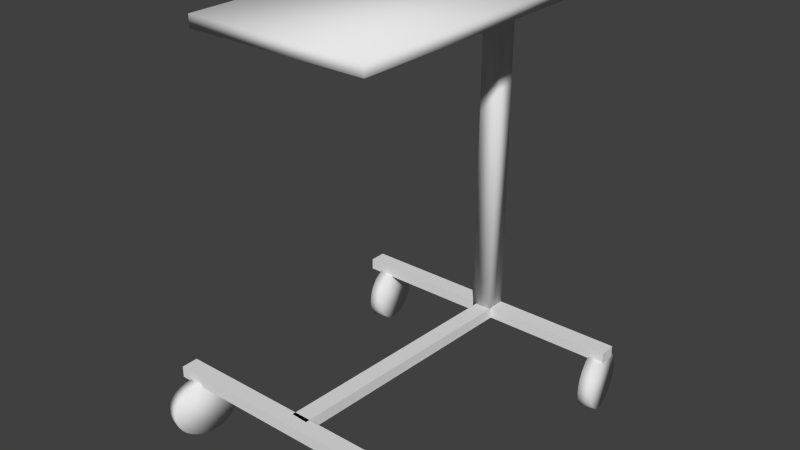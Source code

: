 # Source: table_FIN.blend  (saved by Blender 2.76.0; exported with 4.5.12 LTS)
import bpy
from mathutils import Matrix  # noqa: F401  (used for matrix-valued properties, if any)

bpy.ops.wm.read_factory_settings(use_empty=True)
scene = bpy.context.scene
scene.name = 'Scene'

# ---- collections
col_collection_1 = bpy.data.collections.new('Collection 1'); scene.collection.children.link(col_collection_1)

# ---- materials (node trees are filled in below, after node groups)
mat_tablewheels = bpy.data.materials.new('TableWheels')
mat_tablewheels.alpha_threshold = 0.0
mat_tablewheels.roughness = 0.5
mat_tablelegs = bpy.data.materials.new('TableLegs')
mat_tablelegs.alpha_threshold = 0.0
mat_tablelegs.roughness = 0.5
mat_tablesurface = bpy.data.materials.new('TableSurface')
mat_tablesurface.alpha_threshold = 0.0
mat_tablesurface.roughness = 0.5

# ---- material node trees
mat_tablewheels.use_nodes = True; mat_tablewheels.node_tree.nodes.clear()
_N = mat_tablewheels.node_tree.nodes; _L = mat_tablewheels.node_tree.links
n0 = _N.new('ShaderNodeOutputMaterial'); n0.name = 'Material Output'; n0.location = (300, 300)
n1 = _N.new('ShaderNodeBsdfDiffuse'); n1.name = 'Diffuse BSDF'; n1.location = (10, 300)
_L.new(n1.outputs[0], n0.inputs[0])
n0.is_active_output = True
mat_tablelegs.use_nodes = True; mat_tablelegs.node_tree.nodes.clear()
_N = mat_tablelegs.node_tree.nodes; _L = mat_tablelegs.node_tree.links
n0 = _N.new('ShaderNodeOutputMaterial'); n0.name = 'Material Output'; n0.location = (300, 300)
n1 = _N.new('ShaderNodeBsdfDiffuse'); n1.name = 'Diffuse BSDF'; n1.location = (10, 300)
_L.new(n1.outputs[0], n0.inputs[0])
n0.is_active_output = True
mat_tablesurface.use_nodes = True; mat_tablesurface.node_tree.nodes.clear()
_N = mat_tablesurface.node_tree.nodes; _L = mat_tablesurface.node_tree.links
n0 = _N.new('ShaderNodeOutputMaterial'); n0.name = 'Material Output'; n0.location = (300, 300)
n1 = _N.new('ShaderNodeBsdfDiffuse'); n1.name = 'Diffuse BSDF'; n1.location = (10, 300)
_L.new(n1.outputs[0], n0.inputs[0])
n0.is_active_output = True

# ---- world
world_world = bpy.data.worlds.new('World'); scene.world = world_world
world_world.color = (0.05088, 0.05088, 0.05088)
world_world.use_sun_shadow = False
world_world.sun_shadow_jitter_overblur = 0.0
world_world.cycles.sampling_method = 'NONE'
world_world.cycles.sample_map_resolution = 256

# ---- meshes
me_cylinder_026 = bpy.data.meshes.new('Cylinder.026')
me_cylinder_026.from_pydata([(6.379, 4.542, 0.3638), (6.299, 4.528, 0.361), (6.372, 4.578, 0.3607), (6.293, 4.563, 0.3579), (6.367, 4.611, 0.3516), (6.287, 4.597, 0.3488), (6.362, 4.642, 0.3368), (6.282, 4.628, 0.334), (6.357, 4.67, 0.3169), (6.277, 4.655, 0.3141), (6.354, 4.692, 0.2927), (6.274, 4.678, 0.2899), (6.352, 4.709, 0.265), (6.272, 4.695, 0.2622), (6.351, 4.72, 0.235), (6.271, 4.705, 0.2322), (6.352, 4.723, 0.2037), (6.272, 4.709, 0.201), (6.353, 4.72, 0.1725), (6.274, 4.706, 0.1697), (6.356, 4.71, 0.1425), (6.276, 4.696, 0.1397), (6.36, 4.693, 0.1148), (6.28, 4.679, 0.112), (6.365, 4.671, 0.09056), (6.285, 4.657, 0.08778), (6.371, 4.644, 0.07066), (6.291, 4.63, 0.06788), (6.377, 4.613, 0.05587), (6.297, 4.599, 0.05309), (6.383, 4.579, 0.04676), (6.303, 4.565, 0.04398), (6.389, 4.544, 0.04368), (6.309, 4.53, 0.0409), (6.396, 4.509, 0.04676), (6.316, 4.495, 0.04398), (6.401, 4.475, 0.05587), (6.321, 4.461, 0.05309), (6.406, 4.444, 0.07066), (6.326, 4.43, 0.06788), (6.411, 4.417, 0.09056), (6.331, 4.403, 0.08778), (6.414, 4.394, 0.1148), (6.334, 4.38, 0.112), (6.416, 4.378, 0.1425), (6.336, 4.363, 0.1397), (6.417, 4.367, 0.1725), (6.337, 4.353, 0.1697), (6.416, 4.364, 0.2037), (6.336, 4.349, 0.201), (6.415, 4.367, 0.235), (6.335, 4.353, 0.2322), (6.412, 4.377, 0.265), (6.332, 4.363, 0.2622), (6.408, 4.393, 0.2927), (6.328, 4.379, 0.2899), (6.403, 4.416, 0.3169), (6.323, 4.401, 0.3141), (6.397, 4.443, 0.3368), (6.318, 4.428, 0.334), (6.391, 4.474, 0.3516), (6.311, 4.459, 0.3488), (6.385, 4.507, 0.3607), (6.305, 4.493, 0.3579), (4.834, 4.542, 0.3638), (4.754, 4.528, 0.361), (4.827, 4.578, 0.3607), (4.747, 4.563, 0.3579), (4.822, 4.611, 0.3516), (4.742, 4.597, 0.3488), (4.817, 4.642, 0.3368), (4.737, 4.628, 0.334), (4.812, 4.67, 0.3169), (4.732, 4.655, 0.3141), (4.809, 4.692, 0.2927), (4.729, 4.678, 0.2899), (4.807, 4.709, 0.265), (4.727, 4.695, 0.2622), (4.806, 4.72, 0.235), (4.726, 4.705, 0.2322), (4.807, 4.723, 0.2037), (4.727, 4.709, 0.201), (4.808, 4.72, 0.1725), (4.728, 4.706, 0.1697), (4.811, 4.71, 0.1425), (4.731, 4.696, 0.1397), (4.815, 4.693, 0.1148), (4.735, 4.679, 0.112), (4.82, 4.671, 0.09056), (4.74, 4.657, 0.08778), (4.826, 4.644, 0.07066), (4.746, 4.63, 0.06788), (4.832, 4.613, 0.05587), (4.752, 4.599, 0.05309), (4.838, 4.579, 0.04676), (4.758, 4.565, 0.04398), (4.844, 4.544, 0.04368), (4.764, 4.53, 0.0409), (4.851, 4.509, 0.04676), (4.771, 4.495, 0.04398), (4.856, 4.475, 0.05587), (4.776, 4.461, 0.05309), (4.861, 4.444, 0.07066), (4.781, 4.43, 0.06788), (4.866, 4.417, 0.09056), (4.786, 4.403, 0.08778), (4.869, 4.394, 0.1148), (4.789, 4.38, 0.112), (4.871, 4.378, 0.1425), (4.791, 4.363, 0.1397), (4.872, 4.367, 0.1725), (4.792, 4.353, 0.1697), (4.871, 4.364, 0.2037), (4.791, 4.349, 0.201), (4.87, 4.367, 0.235), (4.79, 4.353, 0.2322), (4.867, 4.377, 0.265), (4.787, 4.363, 0.2622), (4.863, 4.393, 0.2927), (4.783, 4.379, 0.2899), (4.858, 4.416, 0.3169), (4.778, 4.401, 0.3141), (4.852, 4.443, 0.3368), (4.772, 4.428, 0.334), (4.846, 4.474, 0.3516), (4.766, 4.459, 0.3488), (4.84, 4.507, 0.3607), (4.76, 4.493, 0.3579), (6.306, 2.924, 0.3638), (6.226, 2.934, 0.361), (6.311, 2.959, 0.3607), (6.23, 2.969, 0.3579), (6.315, 2.993, 0.3516), (6.234, 3.003, 0.3488), (6.319, 3.025, 0.3368), (6.238, 3.034, 0.334), (6.323, 3.052, 0.3169), (6.242, 3.062, 0.3141), (6.327, 3.075, 0.2927), (6.246, 3.084, 0.2899), (6.329, 3.091, 0.265), (6.249, 3.101, 0.2622), (6.332, 3.101, 0.235), (6.251, 3.111, 0.2322), (6.333, 3.105, 0.2037), (6.252, 3.114, 0.201), (6.334, 3.101, 0.1725), (6.253, 3.111, 0.1697), (6.334, 3.091, 0.1425), (6.253, 3.1, 0.1397), (6.333, 3.074, 0.1148), (6.252, 3.083, 0.112), (6.331, 3.051, 0.09056), (6.25, 3.061, 0.08778), (6.328, 3.024, 0.07066), (6.247, 3.033, 0.06788), (6.325, 2.992, 0.05587), (6.244, 3.002, 0.05309), (6.321, 2.958, 0.04676), (6.241, 2.968, 0.04398), (6.317, 2.923, 0.04368), (6.236, 2.932, 0.0409), (6.313, 2.887, 0.04676), (6.232, 2.897, 0.04398), (6.308, 2.853, 0.05587), (6.228, 2.863, 0.05309), (6.304, 2.822, 0.07066), (6.224, 2.832, 0.06788), (6.3, 2.795, 0.09056), (6.22, 2.804, 0.08778), (6.297, 2.772, 0.1148), (6.216, 2.782, 0.112), (6.294, 2.756, 0.1425), (6.213, 2.765, 0.1397), (6.292, 2.745, 0.1725), (6.211, 2.755, 0.1697), (6.29, 2.742, 0.2037), (6.209, 2.752, 0.201), (6.29, 2.746, 0.235), (6.209, 2.755, 0.2322), (6.29, 2.756, 0.265), (6.209, 2.766, 0.2622), (6.291, 2.773, 0.2927), (6.21, 2.783, 0.2899), (6.293, 2.796, 0.3169), (6.212, 2.805, 0.3141), (6.295, 2.823, 0.3368), (6.215, 2.833, 0.334), (6.298, 2.855, 0.3516), (6.218, 2.864, 0.3488), (6.302, 2.889, 0.3607), (6.221, 2.898, 0.3579), (4.833, 2.919, 0.3638), (4.755, 2.941, 0.361), (4.843, 2.953, 0.3607), (4.764, 2.975, 0.3579), (4.852, 2.986, 0.3516), (4.774, 3.008, 0.3488), (4.861, 3.016, 0.3368), (4.783, 3.038, 0.334), (4.869, 3.043, 0.3169), (4.791, 3.065, 0.3141), (4.876, 3.064, 0.2927), (4.798, 3.086, 0.2899), (4.882, 3.08, 0.265), (4.803, 3.102, 0.2622), (4.885, 3.09, 0.235), (4.807, 3.112, 0.2322), (4.887, 3.093, 0.2037), (4.809, 3.115, 0.201), (4.887, 3.09, 0.1725), (4.809, 3.111, 0.1697), (4.886, 3.079, 0.1425), (4.807, 3.101, 0.1397), (4.882, 3.063, 0.1148), (4.804, 3.085, 0.112), (4.877, 3.041, 0.09056), (4.798, 3.062, 0.08778), (4.87, 3.014, 0.07066), (4.792, 3.036, 0.06788), (4.862, 2.983, 0.05587), (4.784, 3.005, 0.05309), (4.853, 2.95, 0.04676), (4.775, 2.972, 0.04398), (4.843, 2.916, 0.04368), (4.765, 2.938, 0.0409), (4.834, 2.881, 0.04676), (4.755, 2.903, 0.04398), (4.824, 2.849, 0.05587), (4.746, 2.87, 0.05309), (4.815, 2.818, 0.07066), (4.737, 2.84, 0.06788), (4.807, 2.792, 0.09056), (4.729, 2.814, 0.08778), (4.8, 2.77, 0.1148), (4.722, 2.792, 0.112), (4.795, 2.754, 0.1425), (4.716, 2.776, 0.1397), (4.791, 2.744, 0.1725), (4.713, 2.766, 0.1697), (4.789, 2.741, 0.2037), (4.711, 2.763, 0.201), (4.789, 2.745, 0.235), (4.711, 2.767, 0.2322), (4.791, 2.755, 0.265), (4.712, 2.777, 0.2622), (4.794, 2.772, 0.2927), (4.716, 2.794, 0.2899), (4.8, 2.794, 0.3169), (4.721, 2.816, 0.3141), (4.806, 2.821, 0.3368), (4.728, 2.843, 0.334), (4.814, 2.851, 0.3516), (4.736, 2.873, 0.3488), (4.823, 2.884, 0.3607), (4.745, 2.906, 0.3579), (4.682, 2.906, 0.3474), (4.682, 2.906, 0.4144), (4.682, 3.006, 0.3474), (4.682, 3.006, 0.4144), (6.394, 2.906, 0.3474), (6.394, 2.906, 0.4144), (6.394, 3.006, 0.3474), (6.394, 3.006, 0.4144), (5.526, 4.501, 0.3474), (5.526, 4.501, 0.4144), (5.625, 4.496, 0.3474), (5.625, 4.496, 0.4144), (5.45, 2.986, 0.3474), (5.45, 2.986, 0.4144), (5.55, 2.981, 0.3474), (5.55, 2.981, 0.4144), (4.682, 4.496, 0.3474), (4.682, 4.496, 0.4144), (4.682, 4.596, 0.3474), (4.682, 4.596, 0.4144), (6.394, 4.496, 0.3474), (6.394, 4.496, 0.4144), (6.394, 4.596, 0.3474), (6.394, 4.596, 0.4144), (4.983, 2.917, 2.389), (4.983, 2.917, 2.458), (4.983, 4.657, 2.389), (4.983, 4.657, 2.458), (6.042, 2.917, 2.389), (6.042, 2.917, 2.458), (6.042, 4.657, 2.389), (6.042, 4.657, 2.458), (5.504, 4.479, 2.445), (5.504, 4.479, 0.3721), (5.504, 4.599, 2.445), (5.504, 4.599, 0.3721), (5.624, 4.479, 2.445), (5.624, 4.479, 0.3721), (5.624, 4.599, 2.445), (5.624, 4.599, 0.3721)], [], [(0, 2, 3, 1), (2, 4, 5, 3), (4, 6, 7, 5), (6, 8, 9, 7), (8, 10, 11, 9), (10, 12, 13, 11), (12, 14, 15, 13), (14, 16, 17, 15), (16, 18, 19, 17), (18, 20, 21, 19), (20, 22, 23, 21), (22, 24, 25, 23), (24, 26, 27, 25), (26, 28, 29, 27), (28, 30, 31, 29), (30, 32, 33, 31), (32, 34, 35, 33), (34, 36, 37, 35), (36, 38, 39, 37), (38, 40, 41, 39), (40, 42, 43, 41), (42, 44, 45, 43), (44, 46, 47, 45), (46, 48, 49, 47), (48, 50, 51, 49), (50, 52, 53, 51), (52, 54, 55, 53), (54, 56, 57, 55), (56, 58, 59, 57), (58, 60, 61, 59), (3, 5, 7, 9, 11, 13, 15, 17, 19, 21, 23, 25, 27, 29, 31, 33, 35, 37, 39, 41, 43, 45, 47, 49, 51, 53, 55, 57, 59, 61, 63, 1), (62, 0, 1, 63), (60, 62, 63, 61), (0, 62, 60, 58, 56, 54, 52, 50, 48, 46, 44, 42, 40, 38, 36, 34, 32, 30, 28, 26, 24, 22, 20, 18, 16, 14, 12, 10, 8, 6, 4, 2), (64, 66, 67, 65), (66, 68, 69, 67), (68, 70, 71, 69), (70, 72, 73, 71), (72, 74, 75, 73), (74, 76, 77, 75), (76, 78, 79, 77), (78, 80, 81, 79), (80, 82, 83, 81), (82, 84, 85, 83), (84, 86, 87, 85), (86, 88, 89, 87), (88, 90, 91, 89), (90, 92, 93, 91), (92, 94, 95, 93), (94, 96, 97, 95), (96, 98, 99, 97), (98, 100, 101, 99), (100, 102, 103, 101), (102, 104, 105, 103), (104, 106, 107, 105), (106, 108, 109, 107), (108, 110, 111, 109), (110, 112, 113, 111), (112, 114, 115, 113), (114, 116, 117, 115), (116, 118, 119, 117), (118, 120, 121, 119), (120, 122, 123, 121), (122, 124, 125, 123), (67, 69, 71, 73, 75, 77, 79, 81, 83, 85, 87, 89, 91, 93, 95, 97, 99, 101, 103, 105, 107, 109, 111, 113, 115, 117, 119, 121, 123, 125, 127, 65), (126, 64, 65, 127), (124, 126, 127, 125), (64, 126, 124, 122, 120, 118, 116, 114, 112, 110, 108, 106, 104, 102, 100, 98, 96, 94, 92, 90, 88, 86, 84, 82, 80, 78, 76, 74, 72, 70, 68, 66), (128, 130, 131, 129), (130, 132, 133, 131), (132, 134, 135, 133), (134, 136, 137, 135), (136, 138, 139, 137), (138, 140, 141, 139), (140, 142, 143, 141), (142, 144, 145, 143), (144, 146, 147, 145), (146, 148, 149, 147), (148, 150, 151, 149), (150, 152, 153, 151), (152, 154, 155, 153), (154, 156, 157, 155), (156, 158, 159, 157), (158, 160, 161, 159), (160, 162, 163, 161), (162, 164, 165, 163), (164, 166, 167, 165), (166, 168, 169, 167), (168, 170, 171, 169), (170, 172, 173, 171), (172, 174, 175, 173), (174, 176, 177, 175), (176, 178, 179, 177), (178, 180, 181, 179), (180, 182, 183, 181), (182, 184, 185, 183), (184, 186, 187, 185), (186, 188, 189, 187), (131, 133, 135, 137, 139, 141, 143, 145, 147, 149, 151, 153, 155, 157, 159, 161, 163, 165, 167, 169, 171, 173, 175, 177, 179, 181, 183, 185, 187, 189, 191, 129), (190, 128, 129, 191), (188, 190, 191, 189), (128, 190, 188, 186, 184, 182, 180, 178, 176, 174, 172, 170, 168, 166, 164, 162, 160, 158, 156, 154, 152, 150, 148, 146, 144, 142, 140, 138, 136, 134, 132, 130), (192, 194, 195, 193), (194, 196, 197, 195), (196, 198, 199, 197), (198, 200, 201, 199), (200, 202, 203, 201), (202, 204, 205, 203), (204, 206, 207, 205), (206, 208, 209, 207), (208, 210, 211, 209), (210, 212, 213, 211), (212, 214, 215, 213), (214, 216, 217, 215), (216, 218, 219, 217), (218, 220, 221, 219), (220, 222, 223, 221), (222, 224, 225, 223), (224, 226, 227, 225), (226, 228, 229, 227), (228, 230, 231, 229), (230, 232, 233, 231), (232, 234, 235, 233), (234, 236, 237, 235), (236, 238, 239, 237), (238, 240, 241, 239), (240, 242, 243, 241), (242, 244, 245, 243), (244, 246, 247, 245), (246, 248, 249, 247), (248, 250, 251, 249), (250, 252, 253, 251), (195, 197, 199, 201, 203, 205, 207, 209, 211, 213, 215, 217, 219, 221, 223, 225, 227, 229, 231, 233, 235, 237, 239, 241, 243, 245, 247, 249, 251, 253, 255, 193), (254, 192, 193, 255), (252, 254, 255, 253), (192, 254, 252, 250, 248, 246, 244, 242, 240, 238, 236, 234, 232, 230, 228, 226, 224, 222, 220, 218, 216, 214, 212, 210, 208, 206, 204, 202, 200, 198, 196, 194), (257, 259, 258, 256), (259, 263, 262, 258), (263, 261, 260, 262), (261, 257, 256, 260), (256, 258, 262, 260), (261, 263, 259, 257), (265, 267, 266, 264), (267, 271, 270, 266), (271, 269, 268, 270), (269, 265, 264, 268), (264, 266, 270, 268), (269, 271, 267, 265), (273, 275, 274, 272), (275, 279, 278, 274), (279, 277, 276, 278), (277, 273, 272, 276), (272, 274, 278, 276), (277, 279, 275, 273), (281, 283, 282, 280), (283, 287, 286, 282), (287, 285, 284, 286), (285, 281, 280, 284), (280, 282, 286, 284), (285, 287, 283, 281), (289, 288, 290, 291), (291, 290, 294, 295), (295, 294, 292, 293), (293, 292, 288, 289), (288, 292, 294, 290), (293, 289, 291, 295)])
me_cylinder_026.polygons.foreach_set('use_smooth', [1, 1, 1, 1, 1, 1, 1, 1, 1, 1, 1, 1, 1, 1, 1, 1, 1, 1, 1, 1, 1, 1, 1, 1, 1, 1, 1, 1, 1, 1, 1, 1, 1, 1, 1, 1, 1, 1, 1, 1, 1, 1, 1, 1, 1, 1, 1, 1, 1, 1, 1, 1, 1, 1, 1, 1, 1, 1, 1, 1, 1, 1, 1, 1, 1, 1, 1, 1, 1, 1, 1, 1, 1, 1, 1, 1, 1, 1, 1, 1, 1, 1, 1, 1, 1, 1, 1, 1, 1, 1, 1, 1, 1, 1, 1, 1, 1, 1, 1, 1, 1, 1, 1, 1, 1, 1, 1, 1, 1, 1, 1, 1, 1, 1, 1, 1, 1, 1, 1, 1, 1, 1, 1, 1, 1, 1, 1, 1, 1, 1, 1, 1, 1, 1, 1, 1, 0, 0, 0, 0, 0, 0, 0, 0, 0, 0, 0, 0, 0, 0, 0, 0, 0, 0, 1, 1, 1, 1, 1, 1, 1, 1, 1, 1, 1, 1])
me_cylinder_026.polygons.foreach_set('material_index', [0, 0, 0, 0, 0, 0, 0, 0, 0, 0, 0, 0, 0, 0, 0, 0, 0, 0, 0, 0, 0, 0, 0, 0, 0, 0, 0, 0, 0, 0, 0, 0, 0, 0, 0, 0, 0, 0, 0, 0, 0, 0, 0, 0, 0, 0, 0, 0, 0, 0, 0, 0, 0, 0, 0, 0, 0, 0, 0, 0, 0, 0, 0, 0, 0, 0, 0, 0, 0, 0, 0, 0, 0, 0, 0, 0, 0, 0, 0, 0, 0, 0, 0, 0, 0, 0, 0, 0, 0, 0, 0, 0, 0, 0, 0, 0, 0, 0, 0, 0, 0, 0, 0, 0, 0, 0, 0, 0, 0, 0, 0, 0, 0, 0, 0, 0, 0, 0, 0, 0, 0, 0, 0, 0, 0, 0, 0, 0, 0, 0, 0, 0, 0, 0, 0, 0, 1, 1, 1, 1, 1, 1, 1, 1, 1, 1, 1, 1, 1, 1, 1, 1, 1, 1, 2, 2, 2, 2, 2, 2, 1, 1, 1, 1, 1, 1])
_uv = me_cylinder_026.uv_layers.new(name='UVMap')
_uv.uv.foreach_set('vector', [0.3303, 0.6574, 0.3303, 0.647, 0.3061, 0.647, 0.3061, 0.6574, 0.3303, 0.647, 0.3303, 0.6369, 0.3062, 0.6369, 0.3061, 0.647, 0.3303, 0.6369, 0.3303, 0.6277, 0.3062, 0.6277, 0.3062, 0.6369, 0.3303, 0.6277, 0.3304, 0.6196, 0.3062, 0.6196, 0.3062, 0.6277, 0.3304, 0.6196, 0.3304, 0.6129, 0.3063, 0.6129, 0.3062, 0.6196, 0.1066, 0.6144, 0.1077, 0.6222, 0.1314, 0.6219, 0.1303, 0.6141, 0.1077, 0.6222, 0.1084, 0.6308, 0.1321, 0.6305, 0.1314, 0.6219, 0.1084, 0.6308, 0.1088, 0.6399, 0.1325, 0.6396, 0.1321, 0.6305, 0.1088, 0.6399, 0.1088, 0.649, 0.1325, 0.6488, 0.1325, 0.6396, 0.1088, 0.649, 0.1084, 0.658, 0.1321, 0.6577, 0.1325, 0.6488, 0.1084, 0.658, 0.1077, 0.6663, 0.1314, 0.666, 0.1321, 0.6577, 0.1077, 0.6663, 0.1066, 0.6737, 0.1303, 0.6735, 0.1314, 0.666, 0.3305, 0.6129, 0.3305, 0.6209, 0.3546, 0.621, 0.3547, 0.6129, 0.3305, 0.6209, 0.3304, 0.6302, 0.3546, 0.6302, 0.3546, 0.621, 0.3304, 0.6302, 0.3304, 0.6401, 0.3546, 0.6402, 0.3546, 0.6302, 0.3304, 0.6401, 0.3304, 0.6506, 0.3545, 0.6506, 0.3546, 0.6402, 0.3304, 0.6506, 0.3304, 0.661, 0.3545, 0.661, 0.3545, 0.6506, 0.3304, 0.661, 0.3304, 0.671, 0.3546, 0.671, 0.3545, 0.661, 0.3304, 0.671, 0.3304, 0.6802, 0.3546, 0.6803, 0.3546, 0.671, 0.3304, 0.6802, 0.3305, 0.6884, 0.3546, 0.6884, 0.3546, 0.6803, 0.3305, 0.6884, 0.3305, 0.695, 0.3547, 0.6951, 0.3546, 0.6884, 0.7019, 0.6052, 0.7008, 0.613, 0.7246, 0.6132, 0.7257, 0.6054, 0.7008, 0.613, 0.7001, 0.6216, 0.7239, 0.6218, 0.7246, 0.6132, 0.7001, 0.6216, 0.6997, 0.6307, 0.7235, 0.6309, 0.7239, 0.6218, 0.6997, 0.6307, 0.6997, 0.6398, 0.7235, 0.6401, 0.7235, 0.6309, 0.6997, 0.6398, 0.7001, 0.6488, 0.7239, 0.649, 0.7235, 0.6401, 0.7001, 0.6488, 0.7008, 0.6571, 0.7246, 0.6573, 0.7239, 0.649, 0.7008, 0.6571, 0.7019, 0.6645, 0.7257, 0.6648, 0.7246, 0.6573, 0.3304, 0.695, 0.3304, 0.687, 0.3062, 0.687, 0.3063, 0.695, 0.3304, 0.687, 0.3303, 0.6778, 0.3062, 0.6778, 0.3062, 0.687, 0.3789, 0.5667, 0.3808, 0.5767, 0.3843, 0.5861, 0.3895, 0.5946, 0.3961, 0.6017, 0.4039, 0.6073, 0.4125, 0.6111, 0.4216, 0.6129, 0.431, 0.6127, 0.4401, 0.6105, 0.4487, 0.6065, 0.4565, 0.6006, 0.4631, 0.5932, 0.4683, 0.5846, 0.4718, 0.575, 0.4737, 0.5649, 0.4737, 0.5546, 0.4718, 0.5446, 0.4683, 0.5352, 0.4631, 0.5267, 0.4565, 0.5196, 0.4487, 0.514, 0.4401, 0.5102, 0.431, 0.5084, 0.4216, 0.5086, 0.4125, 0.5108, 0.4039, 0.5149, 0.3961, 0.5207, 0.3895, 0.5281, 0.3843, 0.5367, 0.3808, 0.5463, 0.3789, 0.5564, 0.3303, 0.6678, 0.3303, 0.6574, 0.3061, 0.6574, 0.3062, 0.6678, 0.3303, 0.6778, 0.3303, 0.6678, 0.3062, 0.6678, 0.3062, 0.6778, 0.2842, 0.5564, 0.2824, 0.5463, 0.2788, 0.5367, 0.2736, 0.5281, 0.267, 0.5207, 0.2593, 0.5149, 0.2507, 0.5108, 0.2415, 0.5086, 0.2322, 0.5084, 0.223, 0.5102, 0.2144, 0.514, 0.2067, 0.5196, 0.2001, 0.5267, 0.1949, 0.5352, 0.1913, 0.5446, 0.1895, 0.5546, 0.1895, 0.5649, 0.1913, 0.575, 0.1949, 0.5846, 0.2001, 0.5932, 0.2067, 0.6006, 0.2144, 0.6065, 0.223, 0.6105, 0.2322, 0.6127, 0.2415, 0.6129, 0.2507, 0.6111, 0.2593, 0.6073, 0.267, 0.6017, 0.2736, 0.5946, 0.2788, 0.5861, 0.2824, 0.5767, 0.2842, 0.5667, 0.3788, 0.6574, 0.3788, 0.647, 0.3547, 0.647, 0.3547, 0.6574, 0.3788, 0.647, 0.3788, 0.6369, 0.3547, 0.6369, 0.3547, 0.647, 0.3788, 0.6369, 0.3789, 0.6277, 0.3547, 0.6277, 0.3547, 0.6369, 0.3789, 0.6277, 0.3789, 0.6196, 0.3547, 0.6196, 0.3547, 0.6277, 0.3789, 0.6196, 0.3789, 0.6129, 0.3548, 0.6129, 0.3547, 0.6196, 0.1584, 0.6735, 0.1574, 0.6657, 0.1336, 0.6659, 0.1347, 0.6737, 0.1574, 0.6657, 0.1566, 0.6571, 0.1329, 0.6573, 0.1336, 0.6659, 0.1566, 0.6571, 0.1563, 0.648, 0.1325, 0.6482, 0.1329, 0.6573, 0.1563, 0.648, 0.1563, 0.6388, 0.1325, 0.6391, 0.1325, 0.6482, 0.1563, 0.6388, 0.1566, 0.6299, 0.1329, 0.6302, 0.1325, 0.6391, 0.1566, 0.6299, 0.1574, 0.6216, 0.1336, 0.6218, 0.1329, 0.6302, 0.1574, 0.6216, 0.1584, 0.6141, 0.1347, 0.6144, 0.1336, 0.6218, 0.6287, 0.6057, 0.6286, 0.6137, 0.6527, 0.6138, 0.6528, 0.6057, 0.6286, 0.6137, 0.6286, 0.6229, 0.6527, 0.623, 0.6527, 0.6138, 0.6286, 0.6229, 0.6285, 0.6329, 0.6527, 0.633, 0.6527, 0.623, 0.6285, 0.6329, 0.6285, 0.6434, 0.6527, 0.6434, 0.6527, 0.633, 0.6285, 0.6434, 0.6285, 0.6538, 0.6527, 0.6538, 0.6527, 0.6434, 0.6285, 0.6538, 0.6285, 0.6638, 0.6527, 0.6638, 0.6527, 0.6538, 0.6285, 0.6638, 0.6286, 0.673, 0.6527, 0.6731, 0.6527, 0.6638, 0.6286, 0.673, 0.6286, 0.6812, 0.6527, 0.6812, 0.6527, 0.6731, 0.6286, 0.6812, 0.6287, 0.6878, 0.6528, 0.6878, 0.6527, 0.6812, 0.1606, 0.6141, 0.1595, 0.6219, 0.1833, 0.6222, 0.1843, 0.6144, 0.1595, 0.6219, 0.1588, 0.6305, 0.1826, 0.6308, 0.1833, 0.6222, 0.1588, 0.6305, 0.1584, 0.6396, 0.1822, 0.6399, 0.1826, 0.6308, 0.1584, 0.6396, 0.1584, 0.6488, 0.1822, 0.649, 0.1822, 0.6399, 0.1584, 0.6488, 0.1588, 0.6577, 0.1826, 0.658, 0.1822, 0.649, 0.1588, 0.6577, 0.1595, 0.666, 0.1833, 0.6663, 0.1826, 0.658, 0.1595, 0.666, 0.1606, 0.6735, 0.1843, 0.6737, 0.1833, 0.6663, 0.3789, 0.695, 0.3789, 0.687, 0.3547, 0.687, 0.3548, 0.695, 0.3789, 0.687, 0.3789, 0.6778, 0.3547, 0.6778, 0.3547, 0.687, 0.5684, 0.5546, 0.5666, 0.5446, 0.563, 0.5352, 0.5578, 0.5267, 0.5512, 0.5196, 0.5435, 0.514, 0.5348, 0.5102, 0.5257, 0.5084, 0.5164, 0.5086, 0.5072, 0.5108, 0.4986, 0.5149, 0.4908, 0.5207, 0.4842, 0.5281, 0.4791, 0.5367, 0.4755, 0.5463, 0.4737, 0.5564, 0.4737, 0.5667, 0.4755, 0.5767, 0.4791, 0.5861, 0.4842, 0.5946, 0.4908, 0.6017, 0.4986, 0.6073, 0.5072, 0.6111, 0.5164, 0.6129, 0.5257, 0.6127, 0.5348, 0.6105, 0.5435, 0.6065, 0.5512, 0.6006, 0.5578, 0.5932, 0.563, 0.5846, 0.5666, 0.575, 0.5684, 0.5649, 0.3788, 0.6678, 0.3788, 0.6574, 0.3547, 0.6574, 0.3547, 0.6678, 0.3789, 0.6778, 0.3788, 0.6678, 0.3547, 0.6678, 0.3547, 0.6778, 0.2842, 0.5649, 0.286, 0.575, 0.2896, 0.5846, 0.2948, 0.5932, 0.3014, 0.6006, 0.3091, 0.6065, 0.3178, 0.6105, 0.3269, 0.6127, 0.3362, 0.6129, 0.3454, 0.6111, 0.354, 0.6073, 0.3618, 0.6017, 0.3684, 0.5946, 0.3735, 0.5861, 0.3771, 0.5767, 0.3789, 0.5667, 0.3789, 0.5564, 0.3771, 0.5463, 0.3735, 0.5367, 0.3684, 0.5281, 0.3618, 0.5207, 0.354, 0.5149, 0.3454, 0.5108, 0.3362, 0.5086, 0.3269, 0.5084, 0.3178, 0.5102, 0.3091, 0.514, 0.3014, 0.5196, 0.2948, 0.5267, 0.2896, 0.5352, 0.286, 0.5446, 0.2842, 0.5546, 0.5705, 0.6506, 0.5705, 0.6402, 0.5464, 0.6402, 0.5464, 0.6506, 0.5705, 0.6402, 0.5706, 0.6302, 0.5464, 0.6302, 0.5464, 0.6402, 0.5706, 0.6302, 0.5706, 0.621, 0.5465, 0.621, 0.5464, 0.6302, 0.5706, 0.621, 0.5706, 0.6129, 0.5465, 0.6129, 0.5465, 0.621, 0.08261, 0.6142, 0.08184, 0.6211, 0.1058, 0.6209, 0.1066, 0.6141, 0.08184, 0.6211, 0.08127, 0.6289, 0.1053, 0.6288, 0.1058, 0.6209, 0.08127, 0.6289, 0.08092, 0.6376, 0.1049, 0.6375, 0.1053, 0.6288, 0.08092, 0.6376, 0.0808, 0.6467, 0.1048, 0.6466, 0.1049, 0.6375, 0.0808, 0.6467, 0.08092, 0.6558, 0.1049, 0.6557, 0.1048, 0.6466, 0.08092, 0.6558, 0.08127, 0.6647, 0.1053, 0.6646, 0.1049, 0.6557, 0.08127, 0.6647, 0.08184, 0.673, 0.1058, 0.6729, 0.1053, 0.6646, 0.08184, 0.673, 0.08261, 0.6804, 0.1066, 0.6802, 0.1058, 0.6729, 0.5223, 0.6129, 0.5222, 0.621, 0.5464, 0.621, 0.5464, 0.6129, 0.5222, 0.621, 0.5222, 0.6302, 0.5463, 0.6302, 0.5464, 0.621, 0.5222, 0.6302, 0.5222, 0.6403, 0.5463, 0.6403, 0.5463, 0.6302, 0.5222, 0.6403, 0.5222, 0.6507, 0.5463, 0.6507, 0.5463, 0.6403, 0.5222, 0.6507, 0.5222, 0.6611, 0.5463, 0.6611, 0.5463, 0.6507, 0.5222, 0.6611, 0.5222, 0.6711, 0.5463, 0.6711, 0.5463, 0.6611, 0.5222, 0.6711, 0.5222, 0.6803, 0.5464, 0.6803, 0.5463, 0.6711, 0.5222, 0.6803, 0.5223, 0.6884, 0.5464, 0.6884, 0.5464, 0.6803, 0.0808, 0.6804, 0.08003, 0.6735, 0.05604, 0.6734, 0.05681, 0.6802, 0.08003, 0.6735, 0.07945, 0.6656, 0.05547, 0.6655, 0.05604, 0.6734, 0.07945, 0.6656, 0.0791, 0.657, 0.05512, 0.6569, 0.05547, 0.6655, 0.0791, 0.657, 0.07898, 0.6479, 0.055, 0.6478, 0.05512, 0.6569, 0.07898, 0.6479, 0.0791, 0.6388, 0.05512, 0.6386, 0.055, 0.6478, 0.0791, 0.6388, 0.07945, 0.6299, 0.05547, 0.6298, 0.05512, 0.6386, 0.07945, 0.6299, 0.08003, 0.6216, 0.05604, 0.6215, 0.05547, 0.6298, 0.08003, 0.6216, 0.0808, 0.6142, 0.05681, 0.6141, 0.05604, 0.6215, 0.5706, 0.6884, 0.5706, 0.6803, 0.5465, 0.6803, 0.5465, 0.6884, 0.5706, 0.6803, 0.5706, 0.671, 0.5464, 0.671, 0.5465, 0.6803, 0.001821, 0.5756, 0.005392, 0.5853, 0.01058, 0.5941, 0.01717, 0.6016, 0.02493, 0.6075, 0.03355, 0.6117, 0.04271, 0.6139, 0.05204, 0.6141, 0.06119, 0.6123, 0.06981, 0.6085, 0.07757, 0.6029, 0.08417, 0.5957, 0.08935, 0.5872, 0.09292, 0.5777, 0.09474, 0.5675, 0.09474, 0.5571, 0.09292, 0.5469, 0.08935, 0.5372, 0.08417, 0.5285, 0.07757, 0.521, 0.06981, 0.515, 0.06119, 0.5109, 0.05204, 0.5086, 0.04271, 0.5084, 0.03355, 0.5102, 0.02493, 0.514, 0.01717, 0.5196, 0.01058, 0.5268, 0.005391, 0.5353, 0.00182, 0.5449, 0.0, 0.555, 1.328e-07, 0.5654, 0.5705, 0.661, 0.5705, 0.6506, 0.5464, 0.6506, 0.5464, 0.661, 0.5706, 0.671, 0.5705, 0.661, 0.5464, 0.661, 0.5464, 0.671, 0.1895, 0.5654, 0.1895, 0.555, 0.1877, 0.5449, 0.1841, 0.5353, 0.1789, 0.5268, 0.1723, 0.5196, 0.1646, 0.514, 0.1559, 0.5102, 0.1468, 0.5084, 0.1374, 0.5086, 0.1283, 0.5109, 0.1197, 0.515, 0.1119, 0.521, 0.1053, 0.5285, 0.1001, 0.5372, 0.09656, 0.5469, 0.09474, 0.5571, 0.09474, 0.5675, 0.09656, 0.5777, 0.1001, 0.5872, 0.1053, 0.5957, 0.1119, 0.6029, 0.1197, 0.6085, 0.1283, 0.6123, 0.1375, 0.6141, 0.1468, 0.6139, 0.1559, 0.6117, 0.1646, 0.6075, 0.1723, 0.6016, 0.1789, 0.5941, 0.1841, 0.5853, 0.1877, 0.5756, 0.4978, 0.6505, 0.4978, 0.6401, 0.4737, 0.6401, 0.4737, 0.6505, 0.4978, 0.6401, 0.4978, 0.6301, 0.4737, 0.6301, 0.4737, 0.6401, 0.4978, 0.6301, 0.4979, 0.6209, 0.4737, 0.6209, 0.4737, 0.6301, 0.4979, 0.6209, 0.4979, 0.6129, 0.4738, 0.6129, 0.4737, 0.6209, 0.004223, 0.6143, 0.00243, 0.6212, 0.02571, 0.621, 0.0275, 0.6141, 0.00243, 0.6212, 0.001097, 0.6291, 0.02437, 0.6289, 0.02571, 0.621, 0.001097, 0.6291, 0.0002772, 0.6378, 0.02355, 0.6376, 0.02437, 0.6289, 0.0002772, 0.6378, 0.0, 0.6469, 0.02328, 0.6467, 0.02355, 0.6376, 0.0, 0.6469, 0.0002772, 0.656, 0.02355, 0.6558, 0.02328, 0.6467, 0.0002772, 0.656, 0.001097, 0.6649, 0.02437, 0.6647, 0.02355, 0.6558, 0.001097, 0.6649, 0.00243, 0.6732, 0.02571, 0.6729, 0.02437, 0.6647, 0.00243, 0.6732, 0.004223, 0.6805, 0.0275, 0.6803, 0.02571, 0.6729, 0.498, 0.6129, 0.498, 0.621, 0.5221, 0.621, 0.5222, 0.6129, 0.498, 0.621, 0.4979, 0.6303, 0.5221, 0.6303, 0.5221, 0.621, 0.4979, 0.6303, 0.4979, 0.6403, 0.5221, 0.6403, 0.5221, 0.6303, 0.4979, 0.6403, 0.4979, 0.6507, 0.5221, 0.6507, 0.5221, 0.6403, 0.4979, 0.6507, 0.4979, 0.6611, 0.5221, 0.6611, 0.5221, 0.6507, 0.4979, 0.6611, 0.4979, 0.6711, 0.5221, 0.6711, 0.5221, 0.6611, 0.4979, 0.6711, 0.498, 0.6803, 0.5221, 0.6803, 0.5221, 0.6711, 0.498, 0.6803, 0.498, 0.6884, 0.5222, 0.6884, 0.5221, 0.6803, 0.055, 0.6805, 0.0532, 0.6736, 0.02993, 0.6734, 0.03172, 0.6803, 0.0532, 0.6736, 0.05187, 0.6657, 0.0286, 0.6655, 0.02993, 0.6734, 0.05187, 0.6657, 0.05105, 0.657, 0.02778, 0.6568, 0.0286, 0.6655, 0.05105, 0.657, 0.05077, 0.6479, 0.0275, 0.6477, 0.02778, 0.6568, 0.05077, 0.6479, 0.05105, 0.6388, 0.02778, 0.6386, 0.0275, 0.6477, 0.05105, 0.6388, 0.05187, 0.6299, 0.0286, 0.6297, 0.02778, 0.6386, 0.05187, 0.6299, 0.0532, 0.6217, 0.02993, 0.6214, 0.0286, 0.6297, 0.0532, 0.6217, 0.055, 0.6143, 0.03172, 0.6141, 0.02993, 0.6214, 0.4979, 0.6884, 0.4979, 0.6802, 0.4737, 0.6802, 0.4738, 0.6884, 0.4979, 0.6802, 0.4978, 0.671, 0.4737, 0.671, 0.4737, 0.6802, 0.2824, 0.6499, 0.2788, 0.6405, 0.2736, 0.6321, 0.267, 0.6248, 0.2593, 0.6191, 0.2506, 0.6151, 0.2415, 0.613, 0.2322, 0.6129, 0.223, 0.6147, 0.2144, 0.6185, 0.2067, 0.624, 0.2001, 0.631, 0.1949, 0.6393, 0.1913, 0.6486, 0.1895, 0.6585, 0.1895, 0.6686, 0.1913, 0.6785, 0.1949, 0.6879, 0.2001, 0.6964, 0.2067, 0.7036, 0.2144, 0.7093, 0.223, 0.7133, 0.2322, 0.7154, 0.2415, 0.7155, 0.2507, 0.7137, 0.2593, 0.71, 0.267, 0.7045, 0.2736, 0.6974, 0.2788, 0.6891, 0.2824, 0.6798, 0.2842, 0.6699, 0.2842, 0.6598, 0.4978, 0.6609, 0.4978, 0.6505, 0.4737, 0.6505, 0.4737, 0.6609, 0.4978, 0.671, 0.4978, 0.6609, 0.4737, 0.6609, 0.4737, 0.671, 0.4736, 0.6686, 0.4736, 0.6585, 0.4718, 0.6486, 0.4682, 0.6393, 0.4631, 0.631, 0.4565, 0.624, 0.4487, 0.6185, 0.4401, 0.6147, 0.4309, 0.6129, 0.4216, 0.613, 0.4125, 0.6151, 0.4039, 0.6191, 0.3961, 0.6248, 0.3895, 0.6321, 0.3843, 0.6405, 0.3808, 0.6499, 0.3789, 0.6598, 0.3789, 0.6699, 0.3808, 0.6798, 0.3843, 0.6891, 0.3895, 0.6974, 0.3961, 0.7045, 0.4039, 0.71, 0.4125, 0.7137, 0.4216, 0.7155, 0.4309, 0.7154, 0.4401, 0.7133, 0.4487, 0.7093, 0.4565, 0.7036, 0.4631, 0.6964, 0.4682, 0.6879, 0.4718, 0.6785, 0.3061, 0.6421, 0.3061, 0.6713, 0.2862, 0.6713, 0.2862, 0.6421, 0.9602, 0.5001, 0.9602, 0.0, 0.9801, 4.319e-06, 0.9801, 0.5001, 0.1843, 0.6737, 0.1843, 0.7029, 0.1644, 0.7029, 0.1644, 0.6737, 0.8104, 1.0, 0.8104, 0.4999, 0.8303, 0.4999, 0.8303, 1.0, 0.8897, 0.4999, 0.86, 0.4999, 0.86, 0.0, 0.8897, 2.786e-07, 0.8303, 0.4999, 0.8006, 0.4999, 0.8006, 1.393e-07, 0.8303, 0.0, 0.6798, 0.6349, 0.6798, 0.6057, 0.6997, 0.6057, 0.6997, 0.6348, 0.771, 0.9427, 0.771, 0.4999, 0.7909, 0.4999, 0.7909, 0.9427, 0.6798, 0.6057, 0.6798, 0.6349, 0.66, 0.6348, 0.66, 0.6057, 0.8401, 0.9427, 0.8401, 0.4999, 0.86, 0.4999, 0.86, 0.9427, 0.9193, 0.4432, 0.8897, 0.4432, 0.8897, 0.0, 0.9193, 8.359e-07, 0.9193, 0.8864, 0.8897, 0.8864, 0.8897, 0.4432, 0.9193, 0.4432, 0.2862, 0.7005, 0.2862, 0.6713, 0.3061, 0.6713, 0.3061, 0.7005, 1.0, 4.18e-06, 1.0, 0.5001, 0.9801, 0.5001, 0.9801, 0.0, 0.2862, 0.6421, 0.2862, 0.6129, 0.3061, 0.6129, 0.3061, 0.6421, 0.8698, 1.0, 0.8698, 0.4999, 0.8897, 0.4999, 0.8897, 1.0, 0.771, 0.0, 0.8006, 4.18e-07, 0.8006, 0.4999, 0.771, 0.4999, 0.8303, 1.393e-07, 0.86, 0.0, 0.86, 0.4999, 0.8303, 0.4999, 0.9398, 2.856e-06, 0.9398, 0.5084, 0.9193, 0.5084, 0.9193, 0.0, 0.6081, 0.8177, 0.6081, 0.5084, 0.6285, 0.5084, 0.6285, 0.8177, 0.9602, 0.0, 0.9602, 0.5084, 0.9398, 0.5084, 0.9398, 2.926e-06, 0.6081, 0.5084, 0.6081, 0.8177, 0.5877, 0.8177, 0.5877, 0.5084, 0.3143, 0.0, 0.3143, 0.5084, 0.0, 0.5084, 0.0, 2.09e-06, 0.3143, 0.5084, 0.3143, 0.0, 0.6285, 1.95e-06, 0.6285, 0.5084, 0.6997, 0.0, 0.6997, 0.6057, 0.6641, 0.6057, 0.6641, 5.233e-06, 0.771, 0.0, 0.771, 0.6052, 0.7353, 0.6052, 0.7353, 7.454e-06, 0.6641, 4.789e-06, 0.6641, 0.6057, 0.6285, 0.6057, 0.6285, 0.0, 0.6997, 0.6052, 0.6997, 0.0, 0.7353, 7.523e-06, 0.7353, 0.6052, 0.1066, 0.7154, 0.07101, 0.7154, 0.07101, 0.6804, 0.1066, 0.6804, 0.1584, 0.7088, 0.1228, 0.7088, 0.1228, 0.6737, 0.1584, 0.6737])
me_cylinder_026.materials.append(mat_tablewheels)
me_cylinder_026.materials.append(mat_tablelegs)
me_cylinder_026.materials.append(mat_tablesurface)
me_cylinder_026.use_remesh_preserve_volume = False
me_cylinder_026.use_remesh_preserve_attributes = False
me_cylinder_026.use_mirror_vertex_groups = False
me_cylinder_026.update()

# ---- objects
ob_cylinder_026 = bpy.data.objects.new('Cylinder.026', me_cylinder_026)

# ---- transforms, parenting, visibility, modifiers, constraints
ob_cylinder_026.location = (0.0, 0.0, 0.0)
ob_cylinder_026.lineart.crease_threshold = 0.0

# ---- collection membership
col_collection_1.objects.link(ob_cylinder_026)

# ---- scene / render settings (as saved in the file)
scene.frame_start = 1; scene.frame_end = 250; scene.frame_set(1)
scene.render.engine = 'CYCLES'
scene.render.resolution_percentage = 50
scene.render.dither_intensity = 0.0
scene.cycles.use_denoising = False
scene.cycles.samples = 10
scene.cycles.sampling_pattern = 'TABULATED_SOBOL'
scene.cycles.light_sampling_threshold = 0.0
scene.cycles.use_adaptive_sampling = False
scene.cycles.use_light_tree = False
scene.cycles.blur_glossy = 0.0
scene.cycles.pixel_filter_type = 'GAUSSIAN'
scene.cycles.sample_clamp_indirect = 0.0
scene.view_settings.view_transform = 'Standard'
scene.unit_settings.scale_length = 0.3048
bpy.context.view_layer.update()

# ---- added for rendering (the .blend has no active camera and no usable light): camera, sun
cam_auto = bpy.data.cameras.new('AutoCamera')
cam_auto.lens = 50.0
cam_auto.sensor_width = 36.0
cam_auto.clip_end = 1000.0
ob_auto_camera = bpy.data.objects.new('AutoCamera', cam_auto)
scene.collection.objects.link(ob_auto_camera)
ob_auto_camera.location = (8.8566, -0.236392, 3.89499)
ob_auto_camera.rotation_euler = (1.09748, -7.21219e-08, 0.694738)
scene.camera = ob_auto_camera
light_auto_sun = bpy.data.lights.new('AutoSun', 'SUN')
light_auto_sun.energy = 3.0
light_auto_sun.angle = 0.0523599
ob_auto_sun = bpy.data.objects.new('AutoSun', light_auto_sun)
scene.collection.objects.link(ob_auto_sun)
ob_auto_sun.rotation_euler = (0.872665, 0.174533, 0.523599)
bpy.context.view_layer.update()
